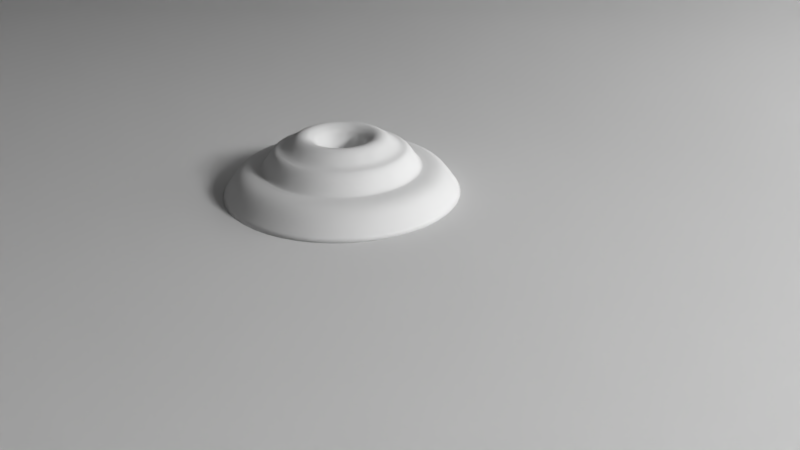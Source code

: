 # Source: AnimatedLamp.blend  (saved by Blender 2.78.0; exported with 4.5.12 LTS)
import bpy
from mathutils import Matrix  # noqa: F401  (used for matrix-valued properties, if any)

bpy.ops.wm.read_factory_settings(use_empty=True)
scene = bpy.context.scene
scene.name = 'Scene'

# ---- collections
col_collection_1 = bpy.data.collections.new('Collection 1'); scene.collection.children.link(col_collection_1)

# ---- materials (node trees are filled in below, after node groups)
mat_window = bpy.data.materials.new('Window')
mat_window.alpha_threshold = 0.0
mat_window.roughness = 0.5
mat_ligh = bpy.data.materials.new('Ligh†')
mat_ligh.alpha_threshold = 0.0
mat_ligh.roughness = 0.5

# ---- material node trees
mat_window.use_nodes = True; mat_window.node_tree.nodes.clear()
_N = mat_window.node_tree.nodes; _L = mat_window.node_tree.links
n0 = _N.new('ShaderNodeOutputMaterial'); n0.name = 'Material Output'; n0.location = (300, 300)
n1 = _N.new('ShaderNodeEmission'); n1.name = 'Emission'; n1.location = (10, 300)
n1.inputs[0].default_value = (0.8, 0.8, 0.8, 1.0)
n1.inputs[1].default_value = 0.3
_L.new(n1.outputs[0], n0.inputs[0])
n0.is_active_output = True
mat_ligh.use_nodes = True; mat_ligh.node_tree.nodes.clear()
_N = mat_ligh.node_tree.nodes; _L = mat_ligh.node_tree.links
n0 = _N.new('ShaderNodeOutputMaterial'); n0.name = 'Material Output'; n0.location = (300, 300)
n1 = _N.new('ShaderNodeEmission'); n1.name = 'Emission'; n1.location = (10, 300)
n1.inputs[0].default_value = (0.8, 0.8, 0.8, 1.0)
n1.inputs[1].default_value = 100.0
_L.new(n1.outputs[0], n0.inputs[0])
n0.is_active_output = True

# ---- world
world_world = bpy.data.worlds.new('World'); scene.world = world_world
world_world.color = (0.05088, 0.05088, 0.05088)
world_world.use_sun_shadow = False
world_world.sun_shadow_jitter_overblur = 0.0
world_world.cycles.sampling_method = 'MANUAL'

# ---- cameras
cam_camera = bpy.data.cameras.new('Camera')
cam_camera.clip_end = 100.0
cam_camera.lens = 35.0
cam_camera.sensor_width = 32.0
cam_camera.sensor_height = 18.0
cam_camera.ortho_scale = 7.314
cam_camera.dof.focus_distance = 0.0

# ---- meshes
me_mesh = bpy.data.meshes.new('Mesh')
me_mesh.from_pydata([(-0.5, 0.0, 0.0), (-0.4954, 0.06783, 0.0), (-0.4821, 0.1329, 0.0), (-0.4607, 0.1946, 0.0), (-0.4317, 0.2523, 0.0), (-0.3958, 0.3055, 0.0), (-0.3535, 0.3535, 0.0), (-0.3055, 0.3958, 0.0), (-0.2523, 0.4317, 0.0), (-0.1946, 0.4607, 0.0), (-0.1329, 0.4821, 0.0), (-0.06783, 0.4954, 0.0), (0.0, 0.5, 0.0), (0.06783, 0.4954, 0.0), (0.1329, 0.4821, 0.0), (0.1946, 0.4607, 0.0), (0.2523, 0.4317, 0.0), (0.3055, 0.3958, 0.0), (0.3535, 0.3535, 0.0), (0.3958, 0.3055, 0.0), (0.4317, 0.2523, 0.0), (0.4607, 0.1946, 0.0), (0.4821, 0.1329, 0.0), (0.4954, 0.06783, 0.0), (0.5, 0.0, 0.0), (0.4954, -0.06783, 0.0), (0.4821, -0.1329, 0.0), (0.4607, -0.1946, 0.0), (0.4317, -0.2523, 0.0), (0.3958, -0.3055, 0.0), (0.3535, -0.3535, 0.0), (0.3055, -0.3958, 0.0), (0.2523, -0.4317, 0.0), (0.1946, -0.4607, 0.0), (0.1329, -0.4821, 0.0), (0.06783, -0.4954, 0.0), (0.0, -0.5, 0.0), (-0.06783, -0.4954, 0.0), (-0.1329, -0.4821, 0.0), (-0.1946, -0.4607, 0.0), (-0.2523, -0.4317, 0.0), (-0.3055, -0.3958, 0.0), (-0.3535, -0.3535, 0.0), (-0.3958, -0.3055, 0.0), (-0.4317, -0.2523, 0.0), (-0.4607, -0.1946, 0.0), (-0.4821, -0.1329, 0.0), (-0.4954, -0.06783, 0.0)], [(0, 1), (1, 2), (2, 3), (3, 4), (4, 5), (5, 6), (6, 7), (7, 8), (8, 9), (9, 10), (10, 11), (11, 12), (12, 13), (13, 14), (14, 15), (15, 16), (16, 17), (17, 18), (18, 19), (19, 20), (20, 21), (21, 22), (22, 23), (23, 24), (24, 25), (25, 26), (26, 27), (27, 28), (28, 29), (29, 30), (30, 31), (31, 32), (32, 33), (33, 34), (34, 35), (35, 36), (36, 37), (37, 38), (38, 39), (39, 40), (40, 41), (41, 42), (42, 43), (43, 44), (44, 45), (45, 46), (46, 47), (47, 0)], [])
me_mesh.use_remesh_preserve_volume = False
me_mesh.use_remesh_preserve_attributes = False
me_mesh.use_mirror_vertex_groups = False
me_mesh.update()
me_plane_001 = bpy.data.meshes.new('Plane.001`')
me_plane_001.from_pydata([(-4.0, -4.0, 0.0), (4.0, -4.0, 0.0), (-4.0, 4.0, 0.0), (4.0, 4.0, 0.0)], [], [(0, 1, 3, 2)])
me_plane_001.materials.append(mat_window)
me_plane_001.use_remesh_preserve_volume = False
me_plane_001.use_remesh_preserve_attributes = False
me_plane_001.use_mirror_vertex_groups = False
me_plane_001.update()
me_sphere = bpy.data.meshes.new('Sphere')
me_sphere.from_pydata([(0.0, 0.866, -0.5), (0.75, -0.433, 0.5), (0.75, -0.433, -0.5), (0.0, -8.742e-08, -1.0), (-7.571e-08, -1.311e-07, 1.0), (-0.75, -0.433, 0.5), (-0.75, -0.433, -0.5), (2.247e-07, 0.866, 0.5)], [], [(3, 0, 2), (0, 7, 1, 2), (7, 4, 1), (3, 2, 6), (2, 1, 5, 6), (1, 4, 5), (3, 6, 0), (6, 5, 7, 0), (5, 4, 7)])
me_sphere.materials.append(mat_ligh)
me_sphere.use_remesh_preserve_volume = False
me_sphere.use_remesh_preserve_attributes = False
me_sphere.use_mirror_vertex_groups = False
me_sphere.update()
me_plane = bpy.data.meshes.new('Plane')
me_plane.from_pydata([(-6.0, -6.0, 0.0), (6.0, -6.0, 0.0), (-6.0, 6.0, 6.0), (6.0, 6.0, 6.0), (-6.0, 6.0, 3.0), (6.0, 6.0, 3.0), (-6.0, 4.0, 0.0), (6.0, 4.0, 0.0), (-6.0, 6.0, 2.0), (-6.0, 4.765, 0.1522), (-6.0, 5.414, 0.5858), (-6.0, 5.848, 1.235), (6.0, 6.0, 2.0), (6.0, 5.848, 1.235), (6.0, 5.414, 0.5858), (6.0, 4.765, 0.1522)], [], [(4, 5, 3, 2), (0, 1, 7, 6), (12, 8, 11, 13), (13, 11, 10, 14), (14, 10, 9, 15), (15, 9, 6, 7), (8, 12, 5, 4)])
me_plane.polygons.foreach_set('use_smooth', [True] * 7)
me_plane.use_remesh_preserve_volume = False
me_plane.use_remesh_preserve_attributes = False
me_plane.use_mirror_vertex_groups = False
me_plane.update()

# ---- curves / text
cu_beziercircle = bpy.data.curves.new('BezierCircle', 'CURVE')
cu_beziercircle.dimensions = '3D'
_sp = cu_beziercircle.splines.new('BEZIER'); _sp.bezier_points.add(3)
_sp.bezier_points.foreach_set('co', [-0.5, 0.0, 0.0, 0.0, 0.5, 0.0, 0.5, 0.0, 0.0, 0.0, -0.5, 0.0])
_sp.bezier_points.foreach_set('handle_left', [-0.5, -0.2761, 0.0, -0.2761, 0.5, 0.0, 0.5, 0.2761, 0.0, 0.2761, -0.5, 0.0])
_sp.bezier_points.foreach_set('handle_right', [-0.5, 0.2761, 0.0, 0.2761, 0.5, 0.0, 0.5, -0.2761, 0.0, -0.2761, -0.5, 0.0])
for _p, _l, _r in zip(_sp.bezier_points, ['AUTO', 'AUTO', 'AUTO', 'AUTO'], ['AUTO', 'AUTO', 'AUTO', 'AUTO']): _p.handle_left_type = _l; _p.handle_right_type = _r
_sp.order_u = 0
_sp.order_v = 0
_sp.use_cyclic_u = True
cu_beziercircle.use_path = True
cu_beziercircle.use_path_clamp = True
cu_beziercircle.bevel_mode = 'OBJECT'
cu_beziercircle.bevel_resolution = 0
cu_beziercircle.fill_mode = 'HALF'
cu_beziercurve = bpy.data.curves.new('BezierCurve', 'CURVE')
cu_beziercurve.dimensions = '3D'
_sp = cu_beziercurve.splines.new('BEZIER'); _sp.bezier_points.add(6)
_sp.bezier_points.foreach_set('co', [0.5, 0.0, 0.0, 0.0, 0.0, 0.0, 0.16, 0.11, 0.0, 0.24, 0.19, -1.773e-08, 0.4, 0.21, -1.413e-08, 0.4, 0.07, 7.728e-09, 0.5, 0.07, 7.728e-09])
_sp.bezier_points.foreach_set('handle_left', [0.6667, 0.0, 0.0, 0.1667, 0.0, 0.0, 0.06118, 0.11, 1.35e-08, 0.202, 0.1855, -1.534e-08, 0.32, 0.29, -2.424e-08, 0.4, 0.1167, 4.432e-10, 0.4667, 0.07, 7.728e-09])
_sp.bezier_points.foreach_set('handle_right', [0.3333, 0.0, 0.0, 0.05333, 0.07, 0.0, 0.18, 0.11, -2.732e-09, 0.2933, 0.1967, -1.653e-08, 0.4, 0.1633, -6.842e-09, 0.4333, 0.07, 7.728e-09, 0.5, 0.07, 7.728e-09])
for _p, _l, _r in zip(_sp.bezier_points, ['VECTOR', 'VECTOR', 'ALIGNED', 'FREE', 'FREE', 'VECTOR', 'VECTOR'], ['VECTOR', 'FREE', 'ALIGNED', 'VECTOR', 'VECTOR', 'VECTOR', 'FREE']): _p.handle_left_type = _l; _p.handle_right_type = _r
_sp.order_u = 0
_sp.order_v = 0
cu_beziercurve.use_path = True
cu_beziercurve.use_path_clamp = True
cu_beziercurve.bevel_resolution = 0
cu_beziercurve.fill_mode = 'HALF'

# ---- objects
ob_lampbase = bpy.data.objects.new('LampBase', me_mesh)
ob_lampbasecurve = bpy.data.objects.new('LampBaseCurve', cu_beziercircle)
ob_baseoutline = bpy.data.objects.new('BaseOutline', cu_beziercurve)
ob_lamp = bpy.data.objects.new('Lamp', None)
ob_plane = bpy.data.objects.new('Plane', me_plane_001)
ob_lightsource = bpy.data.objects.new('LightSource', me_sphere)
ob_backdrop = bpy.data.objects.new('Backdrop', me_plane)
ob_camera = bpy.data.objects.new('Camera', cam_camera)

# ---- transforms, parenting, visibility, modifiers, constraints
ob_lampbase.location = (0.0, 0.0, 0.0)
ob_lampbase.lineart.crease_threshold = 0.0
ob_lampbasecurve.location = (0.0, 0.0, 0.0)
ob_lampbasecurve.lineart.crease_threshold = 0.0
ob_baseoutline.parent = ob_lampbasecurve
ob_baseoutline.matrix_parent_inverse = Matrix(((1.0, 0.0, 0.0, 0.0), (0.0, 1.0, 0.0, 0.5), (0.0, 0.0, 1.0, 0.0), (0.0, 0.0, 0.0, 1.0)))
ob_baseoutline.location = (-2.0, 0.0, 0.0)
ob_baseoutline.rotation_euler = (1.571, 0.0, 0.0)
ob_baseoutline.lineart.crease_threshold = 0.0
ob_lamp.location = (0.0, 0.0, 0.0)
ob_lamp.empty_image_offset = (0.0, 0.0)
ob_lamp.lineart.crease_threshold = 0.0
ob_plane.location = (0.0, -5.0, 10.0)
ob_plane.rotation_euler = (0.7854, 0.0, 0.0)
ob_plane.lineart.crease_threshold = 0.0
ob_lightsource.location = (7.397, 1.948, 4.126)
ob_lightsource.lineart.crease_threshold = 0.0
ob_backdrop.location = (0.0, 0.0, 0.0)
ob_backdrop.scale = (3.0, 1.0, 1.0)
ob_backdrop.lineart.crease_threshold = 0.0
ob_camera.location = (2.632, -2.146, 1.514)
ob_camera.rotation_euler = (1.109, 4.011e-09, 0.8149)
ob_camera.lock_rotations_4d = False
ob_camera.empty_display_type = 'ARROWS'
ob_camera.color = (0.0, 0.0, 0.0, 0.0)
ob_camera.display_type = 'WIRE'
ob_camera.lineart.crease_threshold = 0.0
cu_beziercircle.bevel_object = ob_baseoutline

# ---- collection membership
col_collection_1.objects.link(ob_lampbase)
col_collection_1.objects.link(ob_lampbasecurve)
col_collection_1.objects.link(ob_baseoutline)
col_collection_1.objects.link(ob_lamp)
col_collection_1.objects.link(ob_plane)
col_collection_1.objects.link(ob_lightsource)
col_collection_1.objects.link(ob_backdrop)
col_collection_1.objects.link(ob_camera)

# ---- scene / render settings (as saved in the file)
scene.camera = ob_camera
scene.frame_start = 1; scene.frame_end = 250; scene.frame_set(1)
scene.render.engine = 'CYCLES'
scene.render.image_settings.file_format = 'JPEG'
scene.render.resolution_percentage = 25
scene.render.dither_intensity = 0.0
scene.cycles.use_denoising = False
scene.cycles.samples = 128
scene.cycles.sampling_pattern = 'TABULATED_SOBOL'
scene.cycles.light_sampling_threshold = 0.0
scene.cycles.use_adaptive_sampling = False
scene.cycles.use_light_tree = False
scene.cycles.blur_glossy = 0.0
scene.cycles.sample_clamp_indirect = 0.0
scene.view_settings.view_transform = 'Standard'
bpy.context.view_layer.update()
